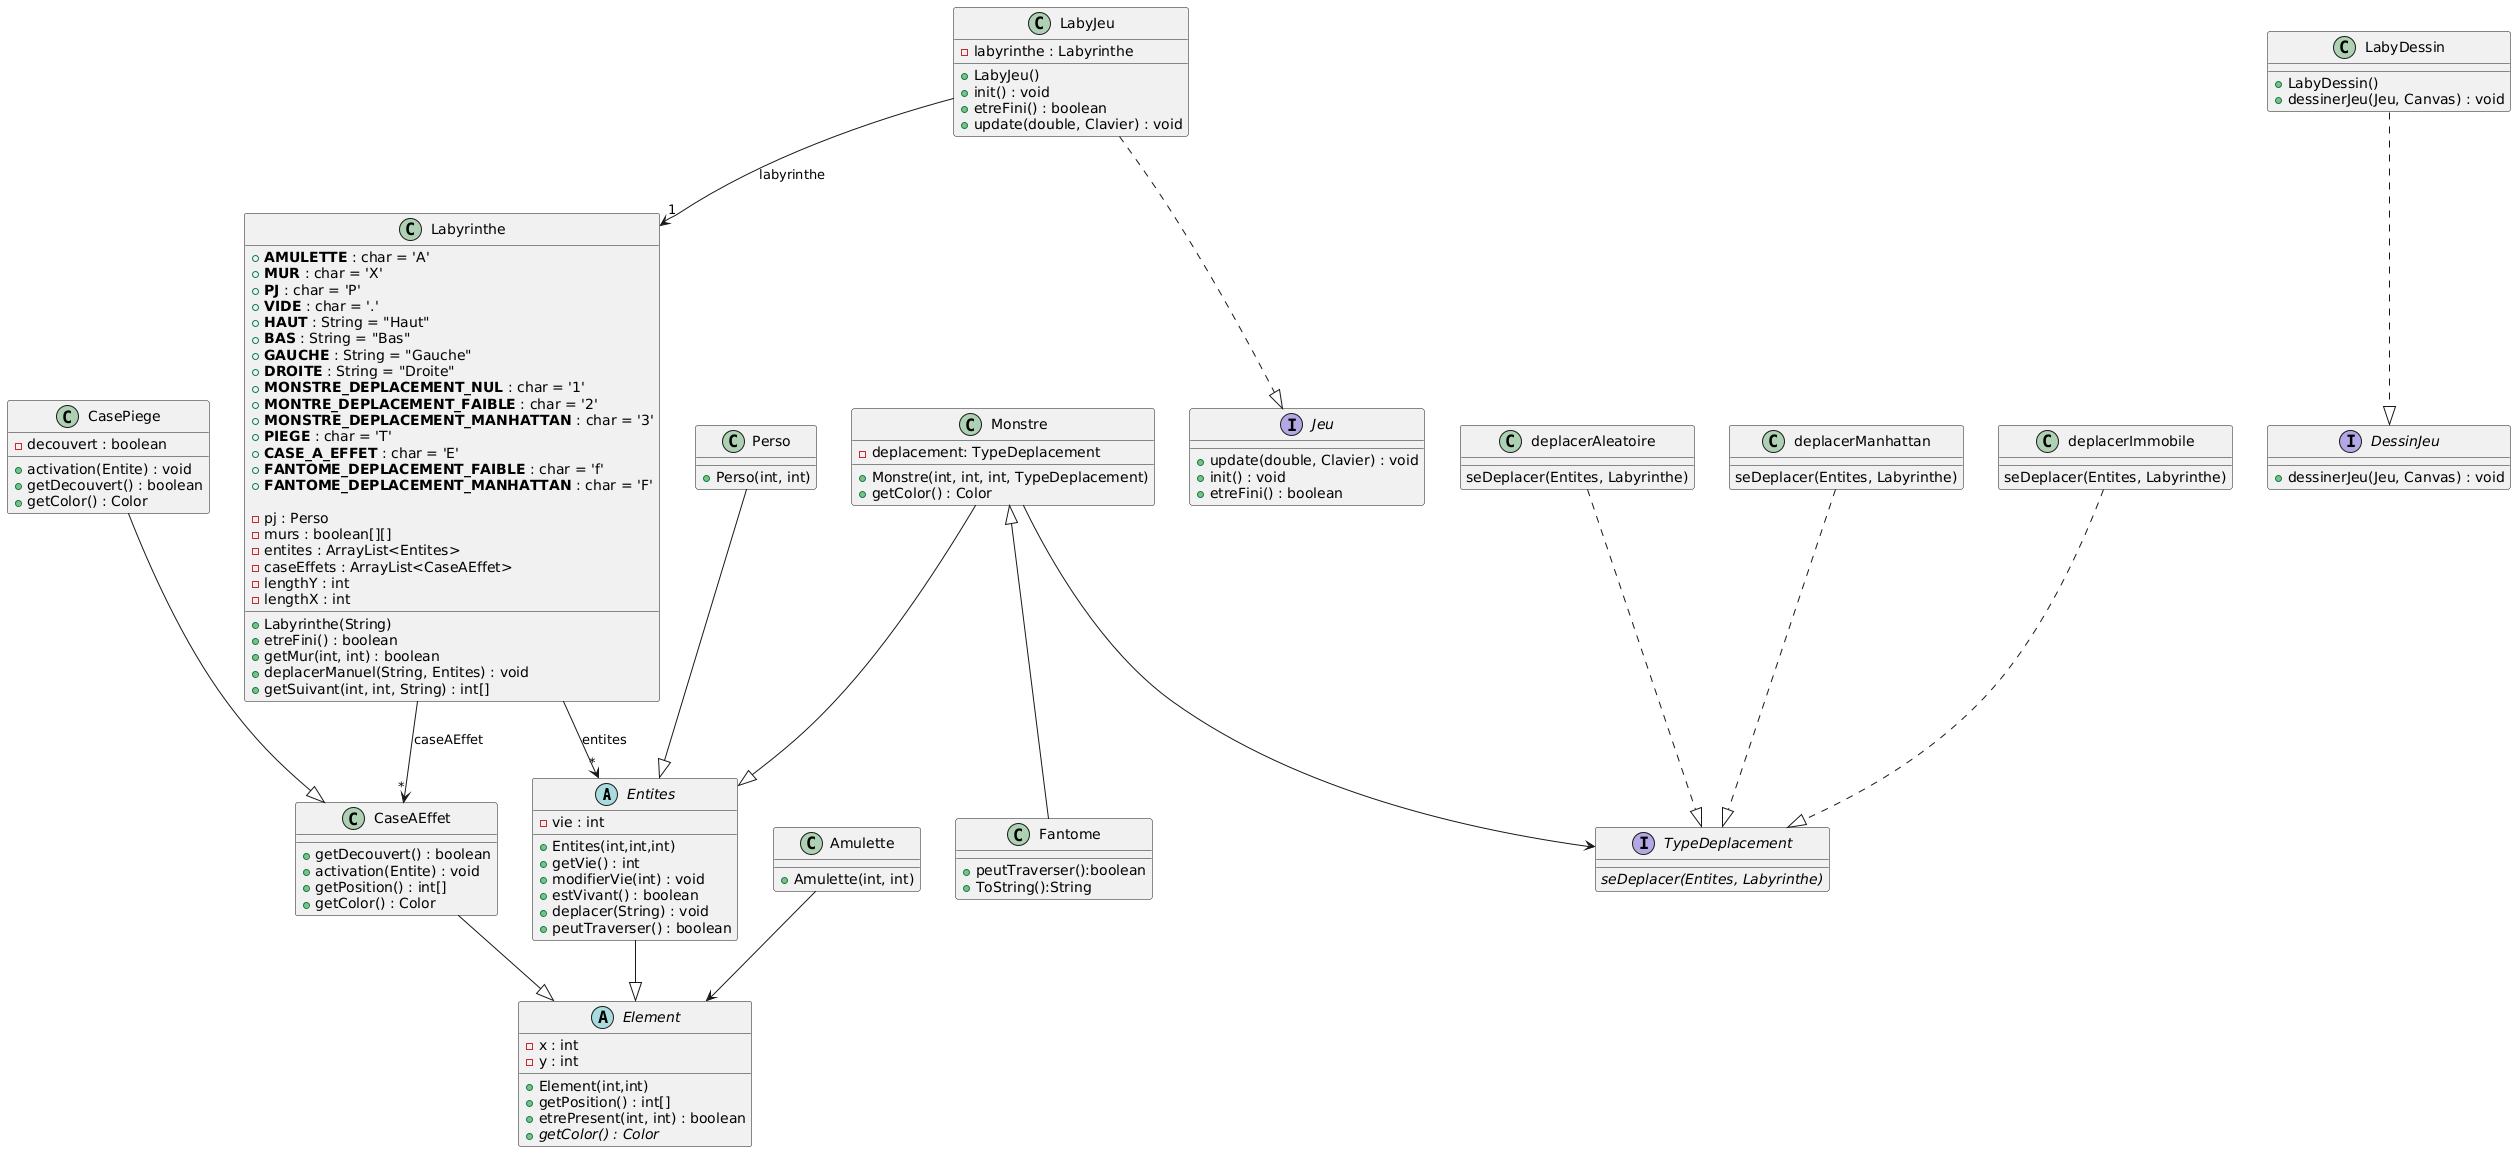

The diagram above was rendered by PlantUML. Its source (embedded in the PNG):
@startuml
' ========== CLASSES ABSTRAITES & INTERFACES ==========

abstract class Entites {
-vie : int
+Entites(int,int,int)
+getVie() : int
+modifierVie(int) : void
+estVivant() : boolean
+deplacer(String) : void
+peutTraverser() : boolean

}

class Monstre {
-deplacement: TypeDeplacement
+Monstre(int, int, int, TypeDeplacement)
+getColor() : Color
}

abstract class Element {
-x : int
-y : int
+Element(int,int)
+getPosition() : int[]
+etrePresent(int, int) : boolean
+{abstract} getColor() : Color

}

' ========== CLASSES CONCRETES ==========

class Perso {
+Perso(int, int)
}

class Fantome extends Monstre{
+peutTraverser():boolean
+ToString():String
}

class Labyrinthe {
+Labyrinthe(String)
+etreFini() : boolean
+getMur(int, int) : boolean
+deplacerManuel(String, Entites) : void
+getSuivant(int, int, String) : int[]
+**AMULETTE** : char = 'A'
+**MUR** : char = 'X'
+**PJ** : char = 'P'
+**VIDE** : char = '.'
+**HAUT** : String = "Haut"
+**BAS** : String = "Bas"
+**GAUCHE** : String = "Gauche"
+**DROITE** : String = "Droite"
+**MONSTRE_DEPLACEMENT_NUL** : char = '1'
+**MONTRE_DEPLACEMENT_FAIBLE** : char = '2'
+**MONSTRE_DEPLACEMENT_MANHATTAN** : char = '3'
+**PIEGE** : char = 'T'
+**CASE_A_EFFET** : char = 'E'
+**FANTOME_DEPLACEMENT_FAIBLE** : char = 'f'
+**FANTOME_DEPLACEMENT_MANHATTAN** : char = 'F'

- pj : Perso
-murs : boolean[][]
-entites : ArrayList<Entites>
-caseEffets : ArrayList<CaseAEffet>
-lengthY : int
-lengthX : int
}

interface TypeDeplacement {
{abstract} seDeplacer(Entites, Labyrinthe)
}

class deplacerImmobile {
seDeplacer(Entites, Labyrinthe)
}

class deplacerAleatoire {
seDeplacer(Entites, Labyrinthe)
}

class deplacerManhattan {
seDeplacer(Entites, Labyrinthe)
}

interface Jeu {
+update(double, Clavier) : void
+init() : void
+etreFini() : boolean
}

class LabyJeu {
+LabyJeu()
+init() : void
+etreFini() : boolean
+update(double, Clavier) : void
-labyrinthe : Labyrinthe
}

interface DessinJeu {
+dessinerJeu(Jeu, Canvas) : void
}

class LabyDessin {
+LabyDessin()
+dessinerJeu(Jeu, Canvas) : void
}

' ========== CASE A EFFET ==========

class CaseAEffet {
+getDecouvert() : boolean
+activation(Entite) : void
+getPosition() : int[]
+getColor() : Color

}

class CasePiege {
-decouvert : boolean
+activation(Entite) : void
+getDecouvert() : boolean
+getColor() : Color
}

CasePiege --|> CaseAEffet
'=========== AMULETTE =============
class Amulette { 
+ Amulette(int, int)
}

' ========== RELATIONS ==========

Perso --|> Entites
Monstre --|> Entites
LabyJeu ..|> Jeu
LabyDessin ..|> DessinJeu
Entites --|> Element
CaseAEffet --|> Element
Monstre --> TypeDeplacement
deplacerManhattan ..|> TypeDeplacement
deplacerAleatoire ..|> TypeDeplacement
deplacerImmobile ..|> TypeDeplacement

Labyrinthe --> "*" Entites : entites
Labyrinthe --> "*" CaseAEffet : caseAEffet
LabyJeu --> "1" Labyrinthe : labyrinthe
Amulette --> Element
@enduml